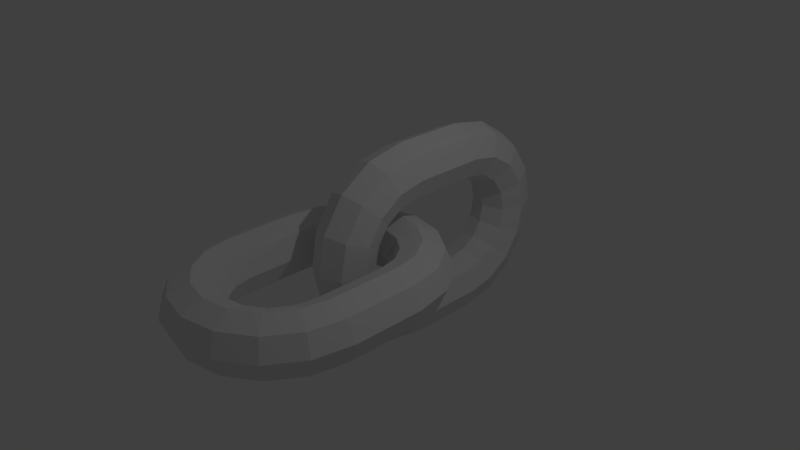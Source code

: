 # Source: chain.blend  (saved by Blender 2.74.0; exported with 4.5.12 LTS)
import bpy
from mathutils import Matrix  # noqa: F401  (used for matrix-valued properties, if any)

bpy.ops.wm.read_factory_settings(use_empty=True)
scene = bpy.context.scene
scene.name = 'Scene'

# ---- collections
col_collection_1 = bpy.data.collections.new('Collection 1'); scene.collection.children.link(col_collection_1)

# ---- world
world_world = bpy.data.worlds.new('World'); scene.world = world_world
world_world.color = (0.05088, 0.05088, 0.05088)
world_world.use_sun_shadow = False
world_world.sun_shadow_jitter_overblur = 0.0
world_world.cycles.sampling_method = 'MANUAL'
world_world.cycles.sample_map_resolution = 256

# ---- cameras
cam_camera = bpy.data.cameras.new('Camera')
cam_camera.clip_end = 100.0
cam_camera.lens = 35.0
cam_camera.sensor_width = 32.0
cam_camera.sensor_height = 18.0
cam_camera.ortho_scale = 7.314
cam_camera.dof.focus_distance = 0.0
cam_camera.dof.aperture_fstop = 128.0

# ---- lights
light_lamp = bpy.data.lights.new('Lamp', 'POINT')
light_lamp.transmission_factor = 0.0
light_lamp.cutoff_distance = 30.0
light_lamp.energy = 100.0
light_lamp.shadow_buffer_clip_start = 1.001
light_lamp.shadow_soft_size = 0.1
light_lamp.shadow_maximum_resolution = 0.006
light_lamp.use_absolute_resolution = True
light_lamp.cycles.use_multiple_importance_sampling = False

# ---- meshes
me_torus_004 = bpy.data.meshes.new('Torus.004')
me_torus_004.from_pydata([(1.283, -4.393, -0.2828), (1.0, -4.393, -0.4), (1.0, -3.416, -0.4), (1.283, -3.416, -0.2828), (1.4, -4.393, 0.0), (1.4, -3.416, 0.0), (0.9239, -4.776, -0.4), (1.185, -4.884, -0.2828), (0.7172, -4.393, -0.2828), (0.7172, -3.416, -0.2828), (0.9239, -3.033, -0.4), (1.185, -2.925, -0.2828), (1.283, -4.393, 0.2828), (1.283, -3.416, 0.2828), (1.293, -4.929, 0.0), (1.293, -2.88, 0.0), (0.7071, -5.101, -0.4), (0.9071, -5.301, -0.2828), (0.6626, -4.668, -0.2828), (0.6, -4.393, 4.899e-17), (0.6, -3.416, 4.899e-17), (0.6626, -3.141, -0.2828), (0.7071, -2.708, -0.4), (0.9071, -2.508, -0.2828), (1.0, -4.393, 0.4), (1.0, -3.416, 0.4), (1.185, -4.884, 0.2828), (1.185, -2.925, 0.2828), (0.9899, -5.383, 0.0), (0.9899, -2.426, 0.0), (0.3827, -5.317, -0.4), (0.4909, -5.579, -0.2828), (0.5071, -4.901, -0.2828), (0.5543, -4.623, 4.899e-17), (0.7172, -4.393, 0.2828), (0.7172, -3.416, 0.2828), (0.5543, -3.186, 4.899e-17), (0.5071, -2.908, -0.2828), (0.3827, -2.492, -0.4), (0.4909, -2.23, -0.2828), (0.9239, -4.776, 0.4), (0.9239, -3.033, 0.4), (0.9071, -5.301, 0.2828), (0.9071, -2.508, 0.2828), (0.5358, -5.687, 0.0), (0.5358, -2.122, 0.0), (8.941e-08, -5.393, -0.4), (5.96e-08, -5.676, -0.2828), (0.2744, -5.056, -0.2828), (0.4243, -4.818, 4.899e-17), (0.6626, -4.668, 0.2828), (0.6626, -3.141, 0.2828), (0.4243, -2.991, 4.899e-17), (0.2744, -2.753, -0.2828), (8.941e-08, -2.416, -0.4), (5.96e-08, -2.133, -0.2828), (0.7071, -5.101, 0.4), (0.7071, -2.708, 0.4), (0.4909, -5.579, 0.2828), (0.4909, -2.23, 0.2828), (5.96e-08, -5.793, 0.0), (5.96e-08, -2.016, 0.0), (-0.3827, -5.317, -0.4), (-0.4909, -5.579, -0.2828), (5.96e-08, -5.111, -0.2828), (0.2296, -4.948, 4.899e-17), (0.5071, -4.901, 0.2828), (0.5071, -2.908, 0.2828), (0.2296, -2.861, 4.899e-17), (5.96e-08, -2.698, -0.2828), (-0.3827, -2.492, -0.4), (-0.4909, -2.23, -0.2828), (0.3827, -5.317, 0.4), (0.3827, -2.492, 0.4), (5.96e-08, -5.676, 0.2828), (5.96e-08, -2.133, 0.2828), (-0.5358, -5.687, 0.0), (-0.5358, -2.122, 0.0), (-0.7071, -5.101, -0.4), (-0.9071, -5.301, -0.2828), (-0.2744, -5.056, -0.2828), (2.98e-08, -4.993, 4.899e-17), (0.2744, -5.056, 0.2828), (0.2744, -2.753, 0.2828), (2.98e-08, -2.816, 4.899e-17), (-0.2744, -2.753, -0.2828), (-0.7071, -2.708, -0.4), (-0.9071, -2.508, -0.2828), (8.941e-08, -5.393, 0.4), (8.941e-08, -2.416, 0.4), (-0.4909, -5.579, 0.2828), (-0.4909, -2.23, 0.2828), (-0.9899, -5.383, 0.0), (-0.9899, -2.426, 0.0), (-0.9239, -4.776, -0.4), (-1.185, -4.884, -0.2828), (-0.5071, -4.901, -0.2828), (-0.2296, -4.948, 4.899e-17), (5.96e-08, -5.111, 0.2828), (5.96e-08, -2.698, 0.2828), (-0.2296, -2.861, 4.899e-17), (-0.5071, -2.908, -0.2828), (-0.9239, -3.033, -0.4), (-1.185, -2.925, -0.2828), (-0.3827, -5.317, 0.4), (-0.3827, -2.492, 0.4), (-0.9071, -5.301, 0.2828), (-0.9071, -2.508, 0.2828), (-1.293, -4.929, 0.0), (-1.293, -2.88, 0.0), (-1.0, -4.393, -0.4), (-1.283, -4.393, -0.2828), (-0.6626, -4.668, -0.2828), (-0.4243, -4.818, 4.899e-17), (-0.2744, -5.056, 0.2828), (-0.2744, -2.753, 0.2828), (-0.4243, -2.991, 4.899e-17), (-0.6626, -3.141, -0.2828), (-1.0, -3.416, -0.4), (-1.283, -3.416, -0.2828), (-0.7071, -5.101, 0.4), (-0.7071, -2.708, 0.4), (-1.185, -4.884, 0.2828), (-1.185, -2.925, 0.2828), (-1.4, -4.393, 0.0), (-1.4, -3.416, 0.0), (-0.7172, -4.393, -0.2828), (-0.5543, -4.623, 4.899e-17), (-0.5071, -4.901, 0.2828), (-0.5071, -2.908, 0.2828), (-0.5543, -3.186, 4.899e-17), (-0.7172, -3.416, -0.2828), (-0.9239, -4.776, 0.4), (-0.9239, -3.033, 0.4), (-1.283, -4.393, 0.2828), (-1.283, -3.416, 0.2828), (-0.6, -4.393, 4.899e-17), (-0.6626, -4.668, 0.2828), (-0.6626, -3.141, 0.2828), (-0.6, -3.416, 4.899e-17), (-1.0, -4.393, 0.4), (-1.0, -3.416, 0.4), (-0.7172, -4.393, 0.2828), (-0.7172, -3.416, 0.2828), (-0.2828, -2.393, -1.283), (-0.4, -2.393, -1.0), (-0.4, -1.416, -1.0), (-0.2828, -1.416, -1.283), (0.0, -2.393, -1.4), (0.0, -1.416, -1.4), (-0.4, -2.776, -0.9239), (-0.2828, -2.884, -1.185), (-0.2828, -2.393, -0.7172), (-0.2828, -1.416, -0.7172), (-0.4, -1.033, -0.9239), (-0.2828, -0.9247, -1.185), (0.2828, -2.393, -1.283), (0.2828, -1.416, -1.283), (0.0, -2.929, -1.293), (0.0, -0.8798, -1.293), (-0.4, -3.101, -0.7071), (-0.2828, -3.301, -0.9071), (-0.2828, -2.668, -0.6626), (0.0, -2.393, -0.6), (0.0, -1.416, -0.6), (-0.2828, -1.141, -0.6626), (-0.4, -0.7085, -0.7071), (-0.2828, -0.5085, -0.9071), (0.4, -2.393, -1.0), (0.4, -1.416, -1.0), (0.2828, -2.884, -1.185), (0.2828, -0.9247, -1.185), (0.0, -3.383, -0.9899), (0.0, -0.4256, -0.9899), (-0.4, -3.317, -0.3827), (-0.2828, -3.579, -0.4909), (-0.2828, -2.901, -0.5071), (0.0, -2.623, -0.5543), (0.2828, -2.393, -0.7172), (0.2828, -1.416, -0.7172), (0.0, -1.186, -0.5543), (-0.2828, -0.9085, -0.5071), (-0.4, -0.4917, -0.3827), (-0.2828, -0.2304, -0.4909), (0.4, -2.776, -0.9239), (0.4, -1.033, -0.9239), (0.2828, -3.301, -0.9071), (0.2828, -0.5085, -0.9071), (0.0, -3.687, -0.5358), (0.0, -0.1222, -0.5358), (-0.4, -3.393, -1.788e-07), (-0.2828, -3.676, -1.192e-07), (-0.2828, -3.056, -0.2744), (0.0, -2.818, -0.4243), (0.2828, -2.668, -0.6626), (0.2828, -1.141, -0.6626), (0.0, -0.9913, -0.4243), (-0.2828, -0.753, -0.2744), (-0.4, -0.4156, -1.788e-07), (-0.2828, -0.1328, -1.192e-07), (0.4, -3.101, -0.7071), (0.4, -0.7085, -0.7071), (0.2828, -3.579, -0.4909), (0.2828, -0.2304, -0.4909), (-4.636e-08, -3.793, -1.076e-07), (-4.636e-08, -0.01559, -1.076e-07), (-0.4, -3.317, 0.3827), (-0.2828, -3.579, 0.4909), (-0.2828, -3.111, -1.192e-07), (-2.98e-08, -2.948, -0.2296), (0.2828, -2.901, -0.5071), (0.2828, -0.9085, -0.5071), (-2.98e-08, -0.8613, -0.2296), (-0.2828, -0.6984, -1.192e-07), (-0.4, -0.4917, 0.3827), (-0.2828, -0.2304, 0.4909), (0.4, -3.317, -0.3827), (0.4, -0.4917, -0.3827), (0.2828, -3.676, -8.941e-08), (0.2828, -0.1328, -8.941e-08), (-5.96e-08, -3.687, 0.5358), (-5.96e-08, -0.1222, 0.5358), (-0.4, -3.101, 0.7071), (-0.2828, -3.301, 0.9071), (-0.2828, -3.056, 0.2744), (-4.636e-08, -2.993, -7.782e-08), (0.2828, -3.056, -0.2744), (0.2828, -0.753, -0.2744), (-4.636e-08, -0.8156, -7.782e-08), (-0.2828, -0.753, 0.2744), (-0.4, -0.7085, 0.7071), (-0.2828, -0.5085, 0.9071), (0.4, -3.393, -1.192e-07), (0.4, -0.4156, -1.192e-07), (0.2828, -3.579, 0.4909), (0.2828, -0.2304, 0.4909), (-1.192e-07, -3.383, 0.9899), (-1.192e-07, -0.4256, 0.9899), (-0.4, -2.776, 0.9239), (-0.2828, -2.884, 1.185), (-0.2828, -2.901, 0.5071), (-5.96e-08, -2.948, 0.2296), (0.2828, -3.111, -8.941e-08), (0.2828, -0.6984, -8.941e-08), (-5.96e-08, -0.8613, 0.2296), (-0.2828, -0.9085, 0.5071), (-0.4, -1.033, 0.9239), (-0.2828, -0.9247, 1.185), (0.4, -3.317, 0.3827), (0.4, -0.4917, 0.3827), (0.2828, -3.301, 0.9071), (0.2828, -0.5085, 0.9071), (-1.192e-07, -2.929, 1.293), (-1.192e-07, -0.8798, 1.293), (-0.4, -2.393, 1.0), (-0.2828, -2.393, 1.283), (-0.2828, -2.668, 0.6626), (-8.941e-08, -2.818, 0.4243), (0.2828, -3.056, 0.2744), (0.2828, -0.753, 0.2744), (-8.941e-08, -0.9913, 0.4243), (-0.2828, -1.141, 0.6626), (-0.4, -1.416, 1.0), (-0.2828, -1.416, 1.283), (0.4, -3.101, 0.7071), (0.4, -0.7085, 0.7071), (0.2828, -2.884, 1.185), (0.2828, -0.9247, 1.185), (-1.192e-07, -2.393, 1.4), (-1.192e-07, -1.416, 1.4), (-0.2828, -2.393, 0.7172), (-5.96e-08, -2.623, 0.5543), (0.2828, -2.901, 0.5071), (0.2828, -0.9085, 0.5071), (-5.96e-08, -1.186, 0.5543), (-0.2828, -1.416, 0.7172), (0.4, -2.776, 0.9239), (0.4, -1.033, 0.9239), (0.2828, -2.393, 1.283), (0.2828, -1.416, 1.283), (-1.192e-07, -2.393, 0.6), (0.2828, -2.668, 0.6626), (0.2828, -1.141, 0.6626), (-1.192e-07, -1.416, 0.6), (0.4, -2.393, 1.0), (0.4, -1.416, 1.0), (0.2828, -2.393, 0.7172), (0.2828, -1.416, 0.7172)], [], [(0, 1, 2, 3), (4, 0, 3, 5), (6, 1, 0, 7), (1, 8, 9, 2), (2, 10, 11, 3), (12, 4, 5, 13), (7, 0, 4, 14), (5, 3, 11, 15), (16, 6, 7, 17), (18, 8, 1, 6), (8, 19, 20, 9), (9, 21, 10, 2), (10, 22, 23, 11), (24, 12, 13, 25), (14, 4, 12, 26), (5, 15, 27, 13), (17, 7, 14, 28), (11, 23, 29, 15), (30, 16, 17, 31), (32, 18, 6, 16), (33, 19, 8, 18), (19, 34, 35, 20), (20, 36, 21, 9), (21, 37, 22, 10), (22, 38, 39, 23), (34, 24, 25, 35), (26, 12, 24, 40), (13, 27, 41, 25), (28, 14, 26, 42), (15, 29, 43, 27), (31, 17, 28, 44), (23, 39, 45, 29), (46, 30, 31, 47), (48, 32, 16, 30), (49, 33, 18, 32), (50, 34, 19, 33), (35, 51, 36, 20), (36, 52, 37, 21), (37, 53, 38, 22), (38, 54, 55, 39), (40, 24, 34, 50), (25, 41, 51, 35), (42, 26, 40, 56), (27, 43, 57, 41), (44, 28, 42, 58), (29, 45, 59, 43), (47, 31, 44, 60), (39, 55, 61, 45), (62, 46, 47, 63), (64, 48, 30, 46), (65, 49, 32, 48), (66, 50, 33, 49), (51, 67, 52, 36), (52, 68, 53, 37), (53, 69, 54, 38), (54, 70, 71, 55), (56, 40, 50, 66), (41, 57, 67, 51), (58, 42, 56, 72), (43, 59, 73, 57), (60, 44, 58, 74), (45, 61, 75, 59), (63, 47, 60, 76), (55, 71, 77, 61), (78, 62, 63, 79), (80, 64, 46, 62), (81, 65, 48, 64), (82, 66, 49, 65), (67, 83, 68, 52), (68, 84, 69, 53), (69, 85, 70, 54), (70, 86, 87, 71), (72, 56, 66, 82), (57, 73, 83, 67), (74, 58, 72, 88), (59, 75, 89, 73), (76, 60, 74, 90), (61, 77, 91, 75), (79, 63, 76, 92), (71, 87, 93, 77), (94, 78, 79, 95), (96, 80, 62, 78), (97, 81, 64, 80), (98, 82, 65, 81), (83, 99, 84, 68), (84, 100, 85, 69), (85, 101, 86, 70), (86, 102, 103, 87), (88, 72, 82, 98), (73, 89, 99, 83), (90, 74, 88, 104), (75, 91, 105, 89), (92, 76, 90, 106), (77, 93, 107, 91), (95, 79, 92, 108), (87, 103, 109, 93), (110, 94, 95, 111), (112, 96, 78, 94), (113, 97, 80, 96), (114, 98, 81, 97), (99, 115, 100, 84), (100, 116, 101, 85), (101, 117, 102, 86), (102, 118, 119, 103), (104, 88, 98, 114), (89, 105, 115, 99), (106, 90, 104, 120), (91, 107, 121, 105), (108, 92, 106, 122), (93, 109, 123, 107), (111, 95, 108, 124), (103, 119, 125, 109), (110, 111, 119, 118), (126, 112, 94, 110), (127, 113, 96, 112), (128, 114, 97, 113), (115, 129, 116, 100), (116, 130, 117, 101), (117, 131, 118, 102), (120, 104, 114, 128), (105, 121, 129, 115), (122, 106, 120, 132), (107, 123, 133, 121), (124, 108, 122, 134), (109, 125, 135, 123), (111, 124, 125, 119), (126, 110, 118, 131), (136, 127, 112, 126), (137, 128, 113, 127), (129, 138, 130, 116), (130, 139, 131, 117), (132, 120, 128, 137), (121, 133, 138, 129), (134, 122, 132, 140), (123, 135, 141, 133), (124, 134, 135, 125), (136, 126, 131, 139), (142, 137, 127, 136), (138, 143, 139, 130), (140, 132, 137, 142), (133, 141, 143, 138), (134, 140, 141, 135), (142, 136, 139, 143), (140, 142, 143, 141), (144, 145, 146, 147), (148, 144, 147, 149), (150, 145, 144, 151), (145, 152, 153, 146), (146, 154, 155, 147), (156, 148, 149, 157), (151, 144, 148, 158), (149, 147, 155, 159), (160, 150, 151, 161), (162, 152, 145, 150), (152, 163, 164, 153), (153, 165, 154, 146), (154, 166, 167, 155), (168, 156, 157, 169), (158, 148, 156, 170), (149, 159, 171, 157), (161, 151, 158, 172), (155, 167, 173, 159), (174, 160, 161, 175), (176, 162, 150, 160), (177, 163, 152, 162), (163, 178, 179, 164), (164, 180, 165, 153), (165, 181, 166, 154), (166, 182, 183, 167), (178, 168, 169, 179), (170, 156, 168, 184), (157, 171, 185, 169), (172, 158, 170, 186), (159, 173, 187, 171), (175, 161, 172, 188), (167, 183, 189, 173), (190, 174, 175, 191), (192, 176, 160, 174), (193, 177, 162, 176), (194, 178, 163, 177), (179, 195, 180, 164), (180, 196, 181, 165), (181, 197, 182, 166), (182, 198, 199, 183), (184, 168, 178, 194), (169, 185, 195, 179), (186, 170, 184, 200), (171, 187, 201, 185), (188, 172, 186, 202), (173, 189, 203, 187), (191, 175, 188, 204), (183, 199, 205, 189), (206, 190, 191, 207), (208, 192, 174, 190), (209, 193, 176, 192), (210, 194, 177, 193), (195, 211, 196, 180), (196, 212, 197, 181), (197, 213, 198, 182), (198, 214, 215, 199), (200, 184, 194, 210), (185, 201, 211, 195), (202, 186, 200, 216), (187, 203, 217, 201), (204, 188, 202, 218), (189, 205, 219, 203), (207, 191, 204, 220), (199, 215, 221, 205), (222, 206, 207, 223), (224, 208, 190, 206), (225, 209, 192, 208), (226, 210, 193, 209), (211, 227, 212, 196), (212, 228, 213, 197), (213, 229, 214, 198), (214, 230, 231, 215), (216, 200, 210, 226), (201, 217, 227, 211), (218, 202, 216, 232), (203, 219, 233, 217), (220, 204, 218, 234), (205, 221, 235, 219), (223, 207, 220, 236), (215, 231, 237, 221), (238, 222, 223, 239), (240, 224, 206, 222), (241, 225, 208, 224), (242, 226, 209, 225), (227, 243, 228, 212), (228, 244, 229, 213), (229, 245, 230, 214), (230, 246, 247, 231), (232, 216, 226, 242), (217, 233, 243, 227), (234, 218, 232, 248), (219, 235, 249, 233), (236, 220, 234, 250), (221, 237, 251, 235), (239, 223, 236, 252), (231, 247, 253, 237), (254, 238, 239, 255), (256, 240, 222, 238), (257, 241, 224, 240), (258, 242, 225, 241), (243, 259, 244, 228), (244, 260, 245, 229), (245, 261, 246, 230), (246, 262, 263, 247), (248, 232, 242, 258), (233, 249, 259, 243), (250, 234, 248, 264), (235, 251, 265, 249), (252, 236, 250, 266), (237, 253, 267, 251), (255, 239, 252, 268), (247, 263, 269, 253), (254, 255, 263, 262), (270, 256, 238, 254), (271, 257, 240, 256), (272, 258, 241, 257), (259, 273, 260, 244), (260, 274, 261, 245), (261, 275, 262, 246), (264, 248, 258, 272), (249, 265, 273, 259), (266, 250, 264, 276), (251, 267, 277, 265), (268, 252, 266, 278), (253, 269, 279, 267), (255, 268, 269, 263), (270, 254, 262, 275), (280, 271, 256, 270), (281, 272, 257, 271), (273, 282, 274, 260), (274, 283, 275, 261), (276, 264, 272, 281), (265, 277, 282, 273), (278, 266, 276, 284), (267, 279, 285, 277), (268, 278, 279, 269), (280, 270, 275, 283), (286, 281, 271, 280), (282, 287, 283, 274), (284, 276, 281, 286), (277, 285, 287, 282), (278, 284, 285, 279), (286, 280, 283, 287), (284, 286, 287, 285)])
me_torus_004.use_remesh_preserve_volume = False
me_torus_004.use_remesh_preserve_attributes = False
me_torus_004.use_mirror_vertex_groups = False
me_torus_004.update()

# ---- objects
ob_lamp = bpy.data.objects.new('Lamp', light_lamp)
ob_camera = bpy.data.objects.new('Camera', cam_camera)
ob_torus_001 = bpy.data.objects.new('Torus.001', me_torus_004)

# ---- transforms, parenting, visibility, modifiers, constraints
ob_lamp.location = (4.076, 1.005, 5.904)
ob_lamp.rotation_euler = (0.6503, 0.05522, 1.866)
ob_lamp.lock_rotations_4d = False
ob_lamp.empty_display_type = 'ARROWS'
ob_lamp.color = (0.0, 0.0, 0.0, 0.0)
ob_lamp.lineart.crease_threshold = 0.0
ob_camera.location = (7.481, -6.508, 5.344)
ob_camera.rotation_euler = (1.109, 0.01082, 0.8149)
ob_camera.lock_rotations_4d = False
ob_camera.empty_display_type = 'ARROWS'
ob_camera.color = (0.0, 0.0, 0.0, 0.0)
ob_camera.display_type = 'WIRE'
ob_camera.lineart.crease_threshold = 0.0
ob_torus_001.location = (0.0, 2.898, 0.0)
ob_torus_001.lineart.crease_threshold = 0.0

# ---- collection membership
col_collection_1.objects.link(ob_lamp)
col_collection_1.objects.link(ob_camera)
col_collection_1.objects.link(ob_torus_001)

# ---- scene / render settings (as saved in the file)
scene.camera = ob_camera
scene.frame_start = 1; scene.frame_end = 250; scene.frame_set(0)
scene.render.engine = 'BLENDER_EEVEE_NEXT'
scene.render.resolution_percentage = 50
scene.render.dither_intensity = 0.0
scene.cycles.use_denoising = False
scene.cycles.samples = 10
scene.cycles.sampling_pattern = 'TABULATED_SOBOL'
scene.cycles.light_sampling_threshold = 0.0
scene.cycles.use_adaptive_sampling = False
scene.cycles.use_light_tree = False
scene.cycles.blur_glossy = 0.0
scene.cycles.pixel_filter_type = 'GAUSSIAN'
scene.cycles.sample_clamp_indirect = 0.0
scene.view_settings.view_transform = 'Standard'
bpy.context.view_layer.update()
